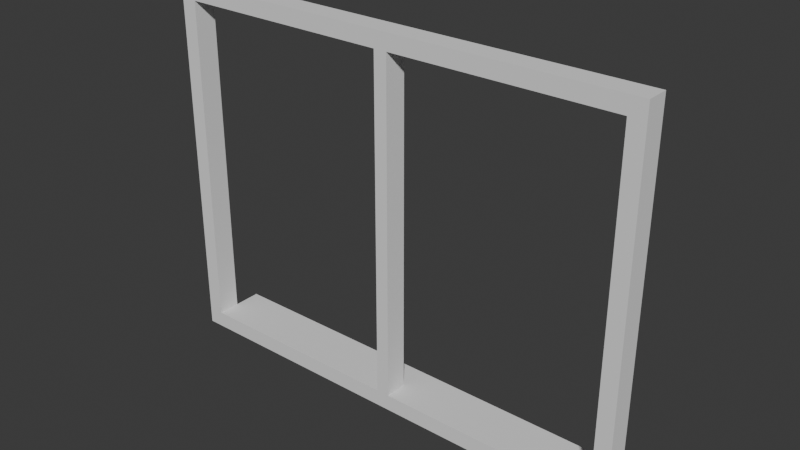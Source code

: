 # Source: ventana.blend  (saved by Blender 5.2.44; exported with 4.5.12 LTS)
import bpy
from mathutils import Matrix  # noqa: F401  (used for matrix-valued properties, if any)

bpy.ops.wm.read_factory_settings(use_empty=True)
scene = bpy.context.scene
scene.name = 'Scene'

# ---- collections
col_collection = bpy.data.collections.new('Collection'); scene.collection.children.link(col_collection)

# ---- world
world_world = bpy.data.worlds.new('World'); scene.world = world_world
world_world.use_nodes = True; world_world.node_tree.nodes.clear()
_N = world_world.node_tree.nodes; _L = world_world.node_tree.links
n0 = _N.new('ShaderNodeOutputWorld'); n0.name = 'World Output'; n0.location = (200, 100)
n1 = _N.new('ShaderNodeBackground'); n1.name = 'Background'; n1.location = (-200, 100)
n1.inputs[0].default_value = (0.05088, 0.05088, 0.05088, 1.0)
_L.new(n1.outputs[0], n0.inputs[0])
n0.is_active_output = True
world_world.color = (0.05088, 0.05088, 0.05088)
world_world.sun_shadow_jitter_overblur = 0.0

# ---- meshes
me_cube_001 = bpy.data.meshes.new('Cube.001')
me_cube_001.from_pydata([(-1.0, -0.1236, -1.0), (-1.0, -0.1236, 1.286), (-1.0, 0.1236, -1.0), (-1.0, 0.1236, 1.286), (1.0, -0.1236, -1.0), (1.0, -0.1236, 1.286), (1.0, 0.1236, -1.0), (1.0, 0.1236, 1.286), (0.934, 0.1236, -1.0), (-0.934, 0.1236, -1.0), (-0.934, 0.1236, 1.286), (0.934, 0.1236, 1.286), (-0.934, -0.1236, -1.0), (0.934, -0.1236, -1.0), (0.934, -0.1236, 1.286), (-0.934, -0.1236, 1.286), (-1.0, -0.1236, -0.8993), (-1.0, -0.1236, 1.185), (-1.0, 0.1236, 1.185), (-1.0, 0.1236, -0.8993), (1.0, 0.1236, 1.185), (1.0, 0.1236, -0.8993), (1.0, -0.1236, 1.185), (1.0, -0.1236, -0.8993), (0.934, -0.1236, 1.185), (0.934, -0.1236, -0.8993), (-0.934, -0.1236, 1.185), (-0.934, -0.1236, -0.8993), (-0.934, 0.1236, 1.185), (-0.934, 0.1236, -0.8993), (0.934, 0.1236, 1.185), (0.934, 0.1236, -0.8993), (0.02738, 0.1236, -1.0), (-0.02738, 0.1236, -1.0), (-0.02738, 0.1236, 1.286), (0.02738, 0.1236, 1.286), (-0.02738, -0.1236, -1.0), (0.02738, -0.1236, -1.0), (0.02738, -0.1236, 1.286), (-0.02738, -0.1236, 1.286), (-0.02738, 0.1236, -0.8993), (0.02738, 0.1236, -0.8993), (-0.02738, 0.1236, 1.185), (0.02738, 0.1236, 1.185), (0.02738, -0.1236, -0.8993), (-0.02738, -0.1236, -0.8993), (0.02738, -0.1236, 1.185), (-0.02738, -0.1236, 1.185), (-0.02738, 0.428, -1.0), (-0.934, 0.428, -1.0), (-0.934, 0.428, -0.8993), (0.934, 0.428, -0.8993), (0.934, 0.428, -1.0), (0.02738, 0.428, -0.8993), (0.02738, 0.428, -1.0), (-0.02738, 0.428, -0.8993)], [], [(17, 1, 3, 18), (30, 11, 7, 20), (20, 7, 5, 22), (26, 15, 1, 17), (8, 6, 4, 13), (10, 3, 1, 15), (7, 11, 14, 5), (34, 10, 15, 39), (2, 9, 12, 0), (32, 8, 13, 37), (22, 5, 14, 24), (47, 39, 15, 26), (18, 3, 10, 28), (43, 35, 11, 30), (33, 9, 49, 48), (45, 40, 29, 27), (2, 19, 29, 9), (19, 18, 28, 29), (36, 45, 27, 12), (27, 29, 28, 26), (4, 23, 25, 13), (23, 22, 24, 25), (12, 27, 16, 0), (27, 26, 17, 16), (6, 21, 23, 4), (21, 20, 22, 23), (8, 31, 21, 6), (31, 30, 20, 21), (0, 16, 19, 2), (16, 17, 18, 19), (44, 41, 43, 46), (44, 46, 47, 45), (13, 25, 44, 37), (37, 44, 45, 36), (41, 44, 25, 31), (40, 42, 43, 41), (29, 40, 55, 50), (9, 29, 50, 49), (28, 10, 34, 42), (42, 34, 35, 43), (24, 14, 38, 46), (46, 38, 39, 47), (9, 33, 36, 12), (33, 32, 37, 36), (11, 35, 38, 14), (35, 34, 39, 38), (47, 26, 28, 42), (43, 30, 24, 46), (25, 24, 30, 31), (45, 47, 42, 40), (54, 53, 51, 52), (49, 50, 55, 48), (48, 55, 53, 54), (41, 31, 51, 53), (8, 32, 54, 52), (31, 8, 52, 51), (40, 41, 53, 55), (32, 33, 48, 54)])
_k = set([(0, 2), (0, 12), (0, 16), (1, 3), (1, 15), (1, 17), (2, 9), (2, 19), (3, 10), (3, 18), (4, 13), (5, 7), (5, 14), (6, 8), (6, 21), (7, 11), (7, 20), (8, 52), (9, 49), (10, 34), (11, 35), (12, 36), (13, 37), (14, 38), (15, 39), (16, 17), (18, 19), (20, 21), (24, 25), (24, 46), (25, 44), (26, 27), (26, 47), (27, 45), (28, 29), (28, 42), (29, 50), (30, 31), (30, 43), (31, 51), (34, 35), (36, 37), (38, 39), (40, 42), (41, 43), (44, 46), (45, 47), (48, 49), (48, 54), (49, 50), (50, 55), (51, 52), (51, 53), (52, 54), (53, 55)])
me_cube_001.attributes.new('sharp_edge', 'BOOLEAN', 'EDGE').data.foreach_set('value', [ (min(e.vertices), max(e.vertices)) in _k for e in me_cube_001.edges])
_uv = me_cube_001.uv_layers.new(name='UVMap')
_uv.uv.foreach_set('vector', [0.006108, 0.03937, 0.002599, 0.02088, 0.04881, 0.0124, 0.05258, 0.03167, 0.7499, 0.02093, 0.7488, 0.00184, 0.7615, 0.001715, 0.7624, 0.02106, 0.2203, 0.4177, 0.2199, 0.4379, 0.1726, 0.4365, 0.1731, 0.4181, 0.5905, 0.5831, 0.5908, 0.5639, 0.6035, 0.5642, 0.6031, 0.5832, 0.04672, 0.8206, 0.04718, 0.833, 0.0004493, 0.8324, 1.583e-08, 0.8196, 0.04615, 6.726e-08, 0.04881, 0.0124, 0.002599, 0.02088, 8.634e-08, 0.008643, 0.2199, 0.4379, 0.2191, 0.4509, 0.1719, 0.4487, 0.1726, 0.4365, 0.2108, 0.6329, 0.2185, 0.8049, 0.1716, 0.8075, 0.1636, 0.6336, 0.1101, 0.4514, 0.1077, 0.4677, 0.06109, 0.4582, 0.06343, 0.4478, 0.05753, 0.6471, 0.04672, 0.8206, 1.583e-08, 0.8196, 0.01065, 0.6408, 0.2207, 0.5832, 0.2203, 0.5642, 0.233, 0.5639, 0.2333, 0.5831, 0.4171, 0.5822, 0.4172, 0.563, 0.5908, 0.5639, 0.5905, 0.5831, 0.2241, 0.02375, 0.2248, 0.004367, 0.2374, 0.004402, 0.2365, 0.0235, 0.4993, 0.01901, 0.5002, 1.149e-05, 0.7488, 0.00184, 0.7499, 0.02093, 0.05963, 0.6366, 0.1077, 0.4677, 0.1636, 0.4869, 0.1163, 0.6473, 0.4473, 0.4499, 0.49, 0.4855, 0.2444, 0.4893, 0.2859, 0.4581, 0.2203, 0.4997, 0.2318, 0.4883, 0.2444, 0.4893, 0.2303, 0.5059, 0.2318, 0.4883, 0.2241, 0.02375, 0.2365, 0.0235, 0.2444, 0.4893, 0.4171, 0.9997, 0.4171, 0.9805, 0.5899, 0.9807, 0.5898, 0.9999, 0.2859, 0.4581, 0.2444, 0.4893, 0.2365, 0.0235, 0.2776, 0.05366, 0.2213, 1.0, 0.2212, 0.9808, 0.2338, 0.9808, 0.2339, 1.0, 0.2212, 0.9808, 0.2207, 0.5832, 0.2333, 0.5831, 0.2338, 0.9808, 0.5898, 0.9999, 0.5899, 0.9807, 0.6025, 0.9808, 0.6024, 1.0, 0.5899, 0.9807, 0.5905, 0.5831, 0.6031, 0.5832, 0.6025, 0.9808, 0.2106, -4.693e-08, 0.2117, 0.01937, 0.1646, 0.02082, 0.1636, 0.001792, 0.2117, 0.01937, 0.2203, 0.4177, 0.1731, 0.4181, 0.1646, 0.02082, 0.7645, 0.5026, 0.747, 0.486, 0.7596, 0.4849, 0.7732, 0.4949, 0.747, 0.486, 0.7499, 0.02093, 0.7624, 0.02106, 0.7596, 0.4849, 0.06343, 0.4478, 0.0639, 0.4315, 0.1106, 0.4266, 0.1101, 0.4514, 0.0639, 0.4315, 0.006108, 0.03937, 0.05258, 0.03167, 0.1106, 0.4266, 0.5418, 0.4552, 0.5, 0.4857, 0.4993, 0.01901, 0.5398, 0.05042, 0.4067, 0.9805, 0.4066, 0.5822, 0.4171, 0.5822, 0.4171, 0.9805, 0.2339, 1.0, 0.2338, 0.9808, 0.4067, 0.9805, 0.4067, 0.9997, 0.4067, 0.9997, 0.4067, 0.9805, 0.4171, 0.9805, 0.4171, 0.9997, 0.5, 0.4857, 0.5418, 0.4552, 0.7045, 0.45, 0.747, 0.486, 0.49, 0.4855, 0.489, 0.01906, 0.4993, 0.01901, 0.5, 0.4857, 0.2444, 0.4893, 0.49, 0.4855, 0.4888, 0.5436, 0.2713, 0.5449, 0.2303, 0.5059, 0.2444, 0.4893, 0.2713, 0.5449, 0.263, 0.563, 0.2365, 0.0235, 0.2374, 0.004402, 0.4878, -3e-08, 0.489, 0.01906, 0.489, 0.01906, 0.4878, -3e-08, 0.5002, 1.149e-05, 0.4993, 0.01901, 0.2333, 0.5831, 0.233, 0.5639, 0.4065, 0.563, 0.4066, 0.5822, 0.4066, 0.5822, 0.4065, 0.563, 0.4172, 0.563, 0.4171, 0.5822, 0.1077, 0.4677, 0.05963, 0.6366, 0.01334, 0.6271, 0.06109, 0.4582, 0.05963, 0.6366, 0.05753, 0.6471, 0.01065, 0.6408, 0.01334, 0.6271, 0.2191, 0.4509, 0.2109, 0.6232, 0.1637, 0.6223, 0.1719, 0.4487, 0.2109, 0.6232, 0.2108, 0.6329, 0.1636, 0.6336, 0.1637, 0.6223, 0.4487, 0.05582, 0.2776, 0.05366, 0.2365, 0.0235, 0.489, 0.01906, 0.4993, 0.01901, 0.7499, 0.02093, 0.7093, 0.05656, 0.5398, 0.05042, 0.7045, 0.45, 0.7093, 0.05656, 0.7499, 0.02093, 0.747, 0.486, 0.4473, 0.4499, 0.4487, 0.05582, 0.489, 0.01906, 0.49, 0.4855, 0.5019, 0.5621, 0.5016, 0.5427, 0.7229, 0.5441, 0.7294, 0.5623, 0.263, 0.563, 0.2713, 0.5449, 0.4888, 0.5436, 0.4887, 0.563, 0.4887, 0.563, 0.4888, 0.5436, 0.5016, 0.5427, 0.5019, 0.5621, 0.5, 0.4857, 0.747, 0.486, 0.7229, 0.5441, 0.5016, 0.5427, 0.04672, 0.8206, 0.05753, 0.6471, 0.1151, 0.6561, 0.104, 0.8233, 0.747, 0.486, 0.7645, 0.5026, 0.7294, 0.5623, 0.7229, 0.5441, 0.49, 0.4855, 0.5, 0.4857, 0.5016, 0.5427, 0.4888, 0.5436, 0.05753, 0.6471, 0.05963, 0.6366, 0.1163, 0.6473, 0.1151, 0.6561])
me_cube_001.update()

# ---- objects
ob_empty = bpy.data.objects.new('Empty', None)
ob_cube = bpy.data.objects.new('Cube', me_cube_001)

# ---- transforms, parenting, visibility, modifiers, constraints
ob_empty.location = (0.0, -0.1227, 2.014)
ob_empty.rotation_euler = (1.571, -0.0, -0.0)
ob_empty.empty_display_type = 'IMAGE'
ob_empty.empty_display_size = 5.0
ob_cube.location = (0.0, 0.0, 1.765)
ob_cube.scale = (2.62, 1.0, 1.755)

# ---- collection membership
col_collection.objects.link(ob_empty)
col_collection.objects.link(ob_cube)

# ---- scene / render settings (as saved in the file)
scene.frame_start = 1; scene.frame_end = 250; scene.frame_set(1)
scene.render.engine = 'BLENDER_EEVEE_NEXT'
scene.render.bake_bias = 0.0
scene.render.bake_samples = 0
scene.render.compositor_device = 'GPU'
scene.eevee.use_volume_custom_range = False
scene.eevee.fast_gi_thickness_near = 0.1
scene.eevee.fast_gi_thickness_far = 0.0
scene.eevee.ray_tracing_options.screen_trace_thickness = 0.1
bpy.context.view_layer.update()

# ---- added for rendering (the .blend has no active camera and no usable light): camera, sun
cam_auto = bpy.data.cameras.new('AutoCamera')
cam_auto.lens = 50.0
cam_auto.sensor_width = 36.0
cam_auto.clip_end = 1000.0
ob_auto_camera = bpy.data.objects.new('AutoCamera', cam_auto)
scene.collection.objects.link(ob_auto_camera)
ob_auto_camera.location = (6.12719, -7.20042, 6.91694)
ob_auto_camera.rotation_euler = (1.09748, -7.21219e-08, 0.694738)
scene.camera = ob_auto_camera
light_auto_sun = bpy.data.lights.new('AutoSun', 'SUN')
light_auto_sun.energy = 3.0
light_auto_sun.angle = 0.0523599
ob_auto_sun = bpy.data.objects.new('AutoSun', light_auto_sun)
scene.collection.objects.link(ob_auto_sun)
ob_auto_sun.rotation_euler = (0.872665, 0.174533, 0.523599)
bpy.context.view_layer.update()
